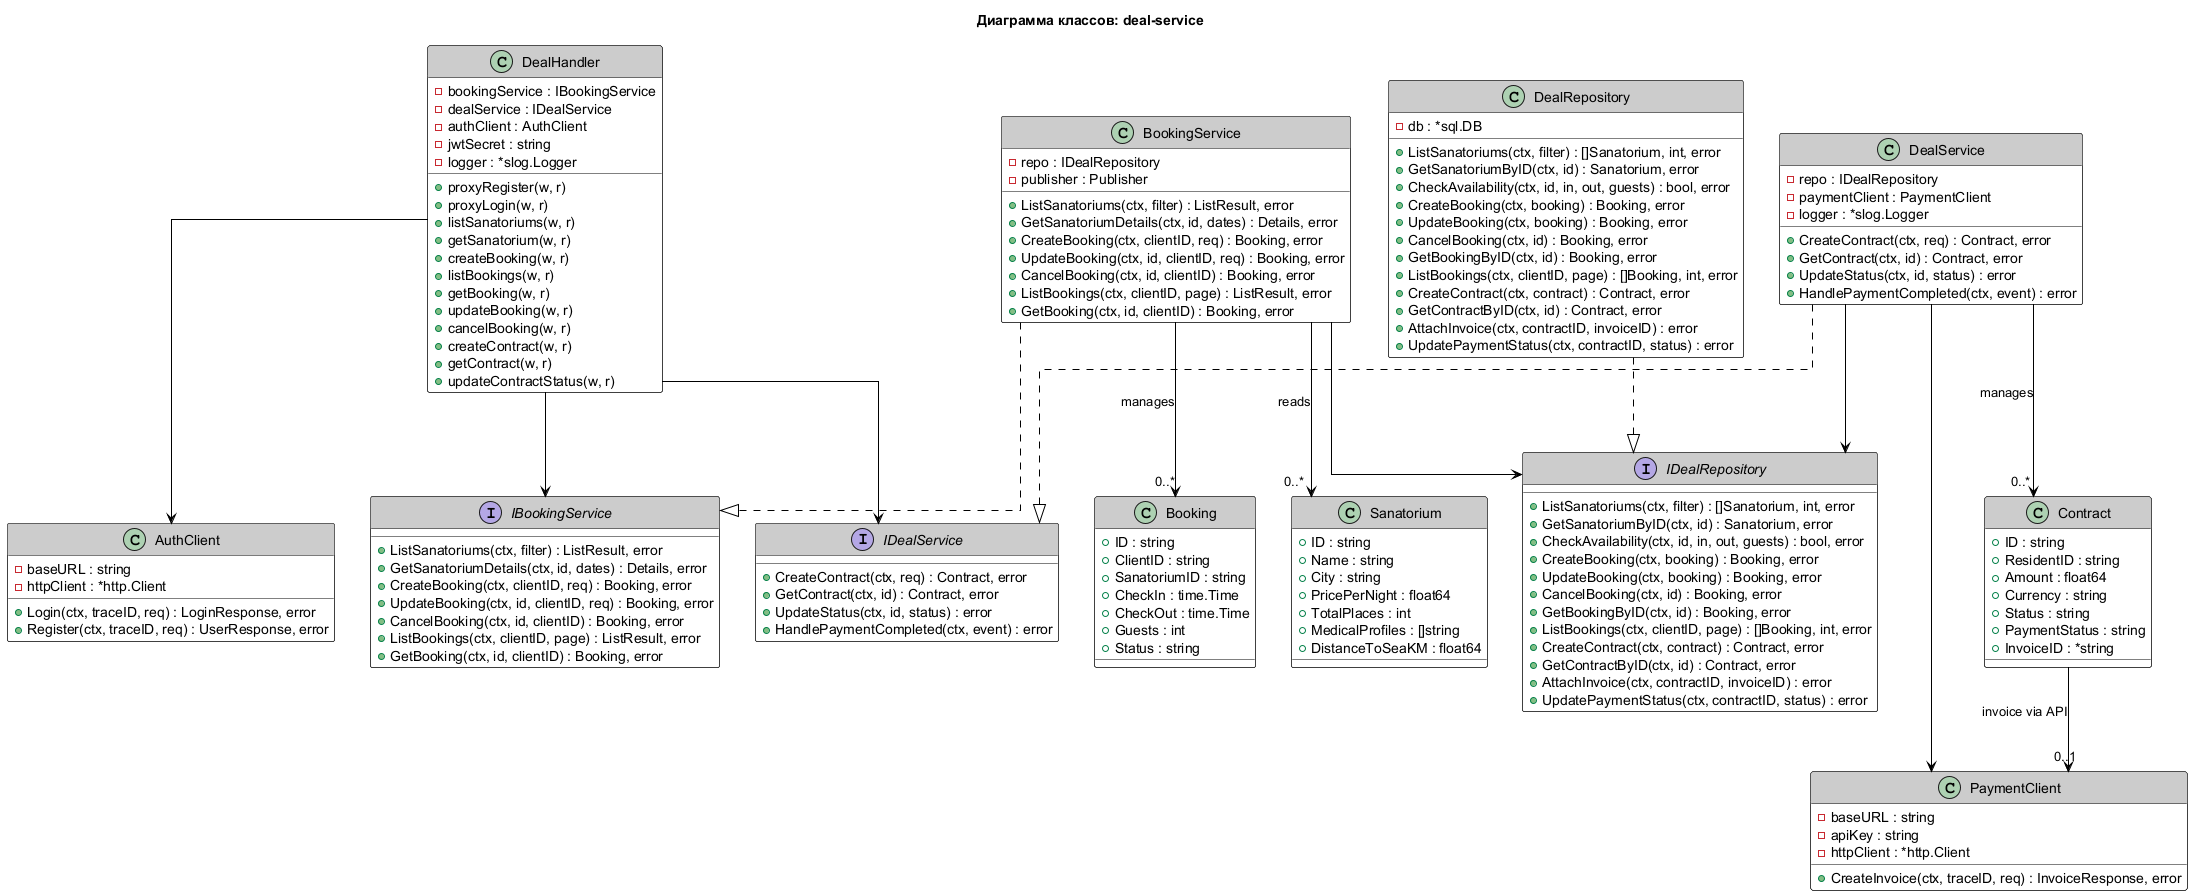

The diagram above was rendered by PlantUML. Its source (embedded in the PNG):
@startuml
skinparam backgroundColor white
skinparam classBorderColor black
skinparam classBackgroundColor white
skinparam classHeaderBackgroundColor #CCCCCC
skinparam classHeaderFontColor black
skinparam classFontColor black
skinparam arrowColor black
skinparam linetype ortho

title Диаграмма классов: deal-service

class DealHandler {
    - bookingService : IBookingService
    - dealService : IDealService
    - authClient : AuthClient
    - jwtSecret : string
    - logger : *slog.Logger
    + proxyRegister(w, r)
    + proxyLogin(w, r)
    + listSanatoriums(w, r)
    + getSanatorium(w, r)
    + createBooking(w, r)
    + listBookings(w, r)
    + getBooking(w, r)
    + updateBooking(w, r)
    + cancelBooking(w, r)
    + createContract(w, r)
    + getContract(w, r)
    + updateContractStatus(w, r)
}

class BookingService {
    - repo : IDealRepository
    - publisher : Publisher
    + ListSanatoriums(ctx, filter) : ListResult, error
    + GetSanatoriumDetails(ctx, id, dates) : Details, error
    + CreateBooking(ctx, clientID, req) : Booking, error
    + UpdateBooking(ctx, id, clientID, req) : Booking, error
    + CancelBooking(ctx, id, clientID) : Booking, error
    + ListBookings(ctx, clientID, page) : ListResult, error
    + GetBooking(ctx, id, clientID) : Booking, error
}

class DealService {
    - repo : IDealRepository
    - paymentClient : PaymentClient
    - logger : *slog.Logger
    + CreateContract(ctx, req) : Contract, error
    + GetContract(ctx, id) : Contract, error
    + UpdateStatus(ctx, id, status) : error
    + HandlePaymentCompleted(ctx, event) : error
}

interface IBookingService {
    + ListSanatoriums(ctx, filter) : ListResult, error
    + GetSanatoriumDetails(ctx, id, dates) : Details, error
    + CreateBooking(ctx, clientID, req) : Booking, error
    + UpdateBooking(ctx, id, clientID, req) : Booking, error
    + CancelBooking(ctx, id, clientID) : Booking, error
    + ListBookings(ctx, clientID, page) : ListResult, error
    + GetBooking(ctx, id, clientID) : Booking, error
}

interface IDealService {
    + CreateContract(ctx, req) : Contract, error
    + GetContract(ctx, id) : Contract, error
    + UpdateStatus(ctx, id, status) : error
    + HandlePaymentCompleted(ctx, event) : error
}

interface IDealRepository {
    + ListSanatoriums(ctx, filter) : []Sanatorium, int, error
    + GetSanatoriumByID(ctx, id) : Sanatorium, error
    + CheckAvailability(ctx, id, in, out, guests) : bool, error
    + CreateBooking(ctx, booking) : Booking, error
    + UpdateBooking(ctx, booking) : Booking, error
    + CancelBooking(ctx, id) : Booking, error
    + GetBookingByID(ctx, id) : Booking, error
    + ListBookings(ctx, clientID, page) : []Booking, int, error
    + CreateContract(ctx, contract) : Contract, error
    + GetContractByID(ctx, id) : Contract, error
    + AttachInvoice(ctx, contractID, invoiceID) : error
    + UpdatePaymentStatus(ctx, contractID, status) : error
}

class DealRepository {
    - db : *sql.DB
    + ListSanatoriums(ctx, filter) : []Sanatorium, int, error
    + GetSanatoriumByID(ctx, id) : Sanatorium, error
    + CheckAvailability(ctx, id, in, out, guests) : bool, error
    + CreateBooking(ctx, booking) : Booking, error
    + UpdateBooking(ctx, booking) : Booking, error
    + CancelBooking(ctx, id) : Booking, error
    + GetBookingByID(ctx, id) : Booking, error
    + ListBookings(ctx, clientID, page) : []Booking, int, error
    + CreateContract(ctx, contract) : Contract, error
    + GetContractByID(ctx, id) : Contract, error
    + AttachInvoice(ctx, contractID, invoiceID) : error
    + UpdatePaymentStatus(ctx, contractID, status) : error
}

class AuthClient {
    - baseURL : string
    - httpClient : *http.Client
    + Login(ctx, traceID, req) : LoginResponse, error
    + Register(ctx, traceID, req) : UserResponse, error
}

class PaymentClient {
    - baseURL : string
    - apiKey : string
    - httpClient : *http.Client
    + CreateInvoice(ctx, traceID, req) : InvoiceResponse, error
}

class Sanatorium {
    + ID : string
    + Name : string
    + City : string
    + PricePerNight : float64
    + TotalPlaces : int
    + MedicalProfiles : []string
    + DistanceToSeaKM : float64
}

class Booking {
    + ID : string
    + ClientID : string
    + SanatoriumID : string
    + CheckIn : time.Time
    + CheckOut : time.Time
    + Guests : int
    + Status : string
}

class Contract {
    + ID : string
    + ResidentID : string
    + Amount : float64
    + Currency : string
    + Status : string
    + PaymentStatus : string
    + InvoiceID : *string
}

DealHandler --> IBookingService
DealHandler --> IDealService
DealHandler --> AuthClient
BookingService ..|> IBookingService
DealService ..|> IDealService
BookingService --> IDealRepository
DealService --> IDealRepository
DealRepository ..|> IDealRepository
DealService --> PaymentClient
BookingService --> "0..*" Booking : manages
BookingService --> "0..*" Sanatorium : reads
DealService --> "0..*" Contract : manages
Contract --> "0..1" PaymentClient : invoice via API

@enduml